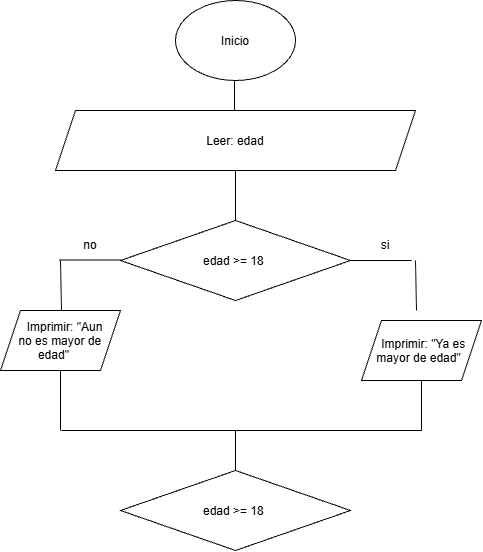

The diagram above was exported from draw.io. Its source (the exported page's mxGraphModel, read from the mxfile embedded in the PNG):
<mxGraphModel dx="1030" dy="562" grid="1" gridSize="10" guides="1" tooltips="1" connect="1" arrows="1" fold="1" page="1" pageScale="1" pageWidth="827" pageHeight="1169" math="0" shadow="0">
  <root>
    <mxCell id="0" />
    <mxCell id="1" parent="0" />
    <mxCell id="7WjYY4w4dITz3pPc7O0O-1" parent="1" style="ellipse;whiteSpace=wrap;html=1;shapeInside=1;" value="Inicio" vertex="1">
      <mxGeometry height="80" width="120" x="354" y="10" as="geometry" />
    </mxCell>
    <mxCell id="7WjYY4w4dITz3pPc7O0O-2" edge="1" parent="1" style="endArrow=none;html=1;rounded=0;" value="">
      <mxGeometry height="50" relative="1" width="50" as="geometry">
        <mxPoint x="413" y="120" as="sourcePoint" />
        <mxPoint x="413" y="90" as="targetPoint" />
      </mxGeometry>
    </mxCell>
    <mxCell id="7WjYY4w4dITz3pPc7O0O-4" parent="1" style="shape=parallelogram;perimeter=parallelogramPerimeter;whiteSpace=wrap;html=1;shapeInside=1;fixedSize=1;" value="Leer: edad" vertex="1">
      <mxGeometry height="60" width="360" x="234" y="120" as="geometry" />
    </mxCell>
    <mxCell id="7WjYY4w4dITz3pPc7O0O-5" edge="1" parent="1" style="endArrow=none;html=1;rounded=0;" value="">
      <mxGeometry height="50" relative="1" width="50" as="geometry">
        <mxPoint x="414" y="240" as="sourcePoint" />
        <mxPoint x="414" y="180" as="targetPoint" />
      </mxGeometry>
    </mxCell>
    <mxCell id="7WjYY4w4dITz3pPc7O0O-6" parent="1" style="rhombus;whiteSpace=wrap;html=1;shapeInside=1;" value="edad &amp;gt;= 18&amp;nbsp;" vertex="1">
      <mxGeometry height="80" width="230" x="299" y="230" as="geometry" />
    </mxCell>
    <mxCell id="7WjYY4w4dITz3pPc7O0O-8" edge="1" parent="1" style="endArrow=none;html=1;rounded=0;" value="">
      <mxGeometry height="50" relative="1" width="50" as="geometry">
        <mxPoint x="529" y="270" as="sourcePoint" />
        <mxPoint x="590" y="270" as="targetPoint" />
      </mxGeometry>
    </mxCell>
    <mxCell id="7WjYY4w4dITz3pPc7O0O-9" edge="1" parent="1" style="endArrow=none;html=1;rounded=0;" value="">
      <mxGeometry height="50" relative="1" width="50" as="geometry">
        <mxPoint x="238" y="269.5" as="sourcePoint" />
        <mxPoint x="299" y="269.5" as="targetPoint" />
      </mxGeometry>
    </mxCell>
    <mxCell id="7WjYY4w4dITz3pPc7O0O-10" parent="1" style="text;html=1;whiteSpace=wrap;strokeColor=none;fillColor=none;align=center;verticalAlign=middle;rounded=0;" value="si" vertex="1">
      <mxGeometry height="30" width="60" x="534" y="240" as="geometry" />
    </mxCell>
    <mxCell id="7WjYY4w4dITz3pPc7O0O-11" parent="1" style="text;html=1;whiteSpace=wrap;strokeColor=none;fillColor=none;align=center;verticalAlign=middle;rounded=0;" value="no" vertex="1">
      <mxGeometry height="30" width="60" x="239" y="240" as="geometry" />
    </mxCell>
    <mxCell id="7WjYY4w4dITz3pPc7O0O-16" edge="1" parent="1" style="endArrow=none;html=1;rounded=0;" value="">
      <mxGeometry height="50" relative="1" width="50" as="geometry">
        <mxPoint x="240" y="320" as="sourcePoint" />
        <mxPoint x="239" y="270" as="targetPoint" />
      </mxGeometry>
    </mxCell>
    <mxCell id="7WjYY4w4dITz3pPc7O0O-17" edge="1" parent="1" style="endArrow=none;html=1;rounded=0;" value="">
      <mxGeometry height="50" relative="1" width="50" as="geometry">
        <mxPoint x="595" y="320" as="sourcePoint" />
        <mxPoint x="594" y="270" as="targetPoint" />
      </mxGeometry>
    </mxCell>
    <mxCell id="7WjYY4w4dITz3pPc7O0O-22" edge="1" parent="1" style="endArrow=none;html=1;rounded=0;" value="">
      <mxGeometry height="50" relative="1" width="50" as="geometry">
        <mxPoint x="239" y="440" as="sourcePoint" />
        <mxPoint x="239" y="380" as="targetPoint" />
      </mxGeometry>
    </mxCell>
    <mxCell id="7WjYY4w4dITz3pPc7O0O-23" edge="1" parent="1" style="endArrow=none;html=1;rounded=0;" value="">
      <mxGeometry height="50" relative="1" width="50" as="geometry">
        <mxPoint x="600" y="440" as="sourcePoint" />
        <mxPoint x="600" y="380" as="targetPoint" />
      </mxGeometry>
    </mxCell>
    <mxCell id="7WjYY4w4dITz3pPc7O0O-24" edge="1" parent="1" style="endArrow=none;html=1;rounded=0;" value="">
      <mxGeometry height="50" relative="1" width="50" as="geometry">
        <mxPoint x="240" y="440" as="sourcePoint" />
        <mxPoint x="600" y="440" as="targetPoint" />
      </mxGeometry>
    </mxCell>
    <mxCell id="7WjYY4w4dITz3pPc7O0O-26" parent="1" style="shape=parallelogram;perimeter=parallelogramPerimeter;whiteSpace=wrap;html=1;shapeInside=1;fixedSize=1;" value="Imprimir: &quot;Aun no es mayor de edad&quot;&amp;nbsp;" vertex="1">
      <mxGeometry height="60" width="120" x="179" y="320" as="geometry" />
    </mxCell>
    <mxCell id="7WjYY4w4dITz3pPc7O0O-28" parent="1" style="shape=parallelogram;perimeter=parallelogramPerimeter;whiteSpace=wrap;html=1;shapeInside=1;fixedSize=1;" value="Imprimir: &quot;Ya es mayor de edad&quot;" vertex="1">
      <mxGeometry height="60" width="120" x="540" y="330" as="geometry" />
    </mxCell>
    <mxCell id="7WjYY4w4dITz3pPc7O0O-29" edge="1" parent="1" style="endArrow=none;html=1;rounded=0;" value="">
      <mxGeometry height="50" relative="1" width="50" as="geometry">
        <mxPoint x="414" y="480" as="sourcePoint" />
        <mxPoint x="414" y="440" as="targetPoint" />
      </mxGeometry>
    </mxCell>
    <mxCell id="7WjYY4w4dITz3pPc7O0O-30" parent="1" style="rhombus;whiteSpace=wrap;html=1;shapeInside=1;" value="edad &amp;gt;= 18&amp;nbsp;" vertex="1">
      <mxGeometry height="80" width="230" x="299" y="480" as="geometry" />
    </mxCell>
  </root>
</mxGraphModel>